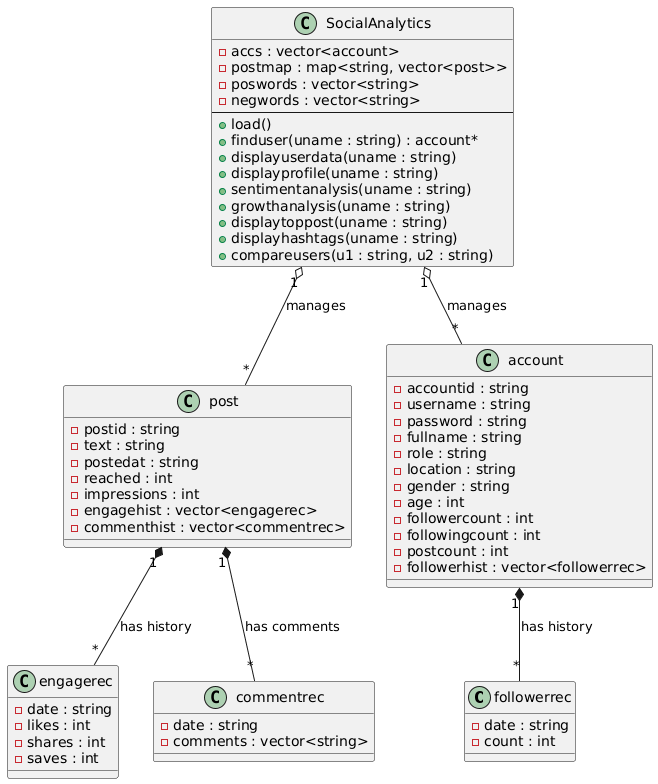

The diagram above was rendered by PlantUML. Its source (embedded in the PNG):
@startuml
' Define structs
class followerrec {
    - date : string
    - count : int
}

class engagerec {
    - date : string
    - likes : int
    - shares : int
    - saves : int
}

class commentrec {
    - date : string
    - comments : vector<string>
}

class post {
    - postid : string
    - text : string
    - postedat : string
    - reached : int
    - impressions : int
    - engagehist : vector<engagerec>
    - commenthist : vector<commentrec>
}

class account {
    - accountid : string
    - username : string
    - password : string
    - fullname : string
    - role : string
    - location : string
    - gender : string
    - age : int
    - followercount : int
    - followingcount : int
    - postcount : int
    - followerhist : vector<followerrec>
}

' Define main class
class SocialAnalytics {
    - accs : vector<account>
    - postmap : map<string, vector<post>>
    - poswords : vector<string>
    - negwords : vector<string>
    --
    + load()
    + finduser(uname : string) : account*
    + displayuserdata(uname : string)
    + displayprofile(uname : string)
    + sentimentanalysis(uname : string)
    + growthanalysis(uname : string)
    + displaytoppost(uname : string)
    + displayhashtags(uname : string)
    + compareusers(u1 : string, u2 : string)
}

' Relationships
account "1" *-- "*" followerrec : has history
post "1" *-- "*" engagerec : has history
post "1" *-- "*" commentrec : has comments

SocialAnalytics "1" o-- "*" account : manages
SocialAnalytics "1" o-- "*" post : manages
@enduml